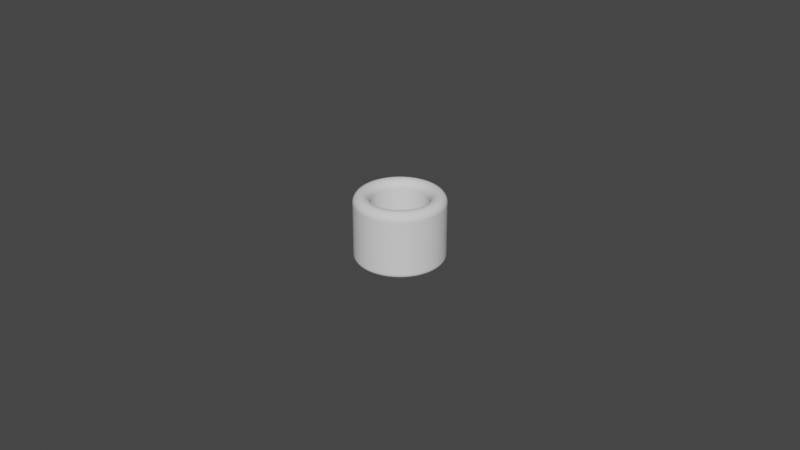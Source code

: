 # Source: Cylinder_ThumbRing_D17.5L20.0T5.0_P.blend  (saved by Blender 4.0.36; exported with 4.5.12 LTS)
import bpy
from mathutils import Matrix  # noqa: F401  (used for matrix-valued properties, if any)

bpy.ops.wm.read_factory_settings(use_empty=True)
scene = bpy.context.scene
scene.name = 'Scene'

# ---- collections
col_collection = bpy.data.collections.new('Collection'); scene.collection.children.link(col_collection)

# ---- world
world_world = bpy.data.worlds.new('World'); scene.world = world_world
world_world.use_nodes = True; world_world.node_tree.nodes.clear()
_N = world_world.node_tree.nodes; _L = world_world.node_tree.links
n0 = _N.new('ShaderNodeOutputWorld'); n0.name = 'World Output'; n0.location = (300, 300)
n1 = _N.new('ShaderNodeBackground'); n1.name = 'Background'; n1.location = (10, 300)
n1.inputs[0].default_value = (0.05088, 0.05088, 0.05088, 1.0)
_L.new(n1.outputs[0], n0.inputs[0])
n0.is_active_output = True
world_world.color = (0.05088, 0.05088, 0.05088)
world_world.use_sun_shadow = False
world_world.sun_shadow_jitter_overblur = 0.0

# ---- meshes
me_cylinder_thumbring_d17_5l20_0t5_0_p = bpy.data.meshes.new('Cylinder_ThumbRing_D17.5L20.0T5.0_P')
me_cylinder_thumbring_d17_5l20_0t5_0_p.from_pydata([(0.0, 0.00875, 0.0), (-0.0006865, 0.008723, 0.0), (-0.001369, 0.008642, 0.0), (-0.002043, 0.008508, 0.0), (-0.002704, 0.008322, 0.0), (-0.003348, 0.008084, 0.0), (-0.003972, 0.007796, 0.0), (-0.004572, 0.007461, 0.0), (-0.005143, 0.007079, 0.0), (-0.005683, 0.006654, 0.0), (-0.006187, 0.006187, 0.0), (-0.006654, 0.005683, 0.0), (-0.007079, 0.005143, 0.0), (-0.007461, 0.004572, 0.0), (-0.007796, 0.003972, 0.0), (-0.008084, 0.003348, 0.0), (-0.008322, 0.002704, 0.0), (-0.008508, 0.002043, 0.0), (-0.008642, 0.001369, 0.0), (-0.008723, 0.0006865, 0.0), (-0.00875, 0.0, 0.0), (-0.008723, -0.0006865, 0.0), (-0.008642, -0.001369, 0.0), (-0.008508, -0.002043, 0.0), (-0.008322, -0.002704, 0.0), (-0.008084, -0.003348, 0.0), (-0.007796, -0.003972, 0.0), (-0.007461, -0.004572, 0.0), (-0.007079, -0.005143, 0.0), (-0.006654, -0.005683, 0.0), (-0.006187, -0.006187, 0.0), (-0.005683, -0.006654, 0.0), (-0.005143, -0.007079, 0.0), (-0.004572, -0.007461, 0.0), (-0.003972, -0.007796, 0.0), (-0.003348, -0.008084, 0.0), (-0.002704, -0.008322, 0.0), (-0.002043, -0.008508, 0.0), (-0.001369, -0.008642, 0.0), (-0.0006865, -0.008723, 0.0), (0.0, -0.00875, 0.0), (0.0006865, -0.008723, 0.0), (0.001369, -0.008642, 0.0), (0.002043, -0.008508, 0.0), (0.002704, -0.008322, 0.0), (0.003348, -0.008084, 0.0), (0.003972, -0.007796, 0.0), (0.004572, -0.007461, 0.0), (0.005143, -0.007079, 0.0), (0.005683, -0.006654, 0.0), (0.006187, -0.006187, 0.0), (0.006654, -0.005683, 0.0), (0.007079, -0.005143, 0.0), (0.007461, -0.004572, 0.0), (0.007796, -0.003972, 0.0), (0.008084, -0.003348, 0.0), (0.008322, -0.002704, 0.0), (0.008508, -0.002043, 0.0), (0.008642, -0.001369, 0.0), (0.008723, -0.0006865, 0.0), (0.00875, 0.0, 0.0), (0.008723, 0.0006865, 0.0), (0.008642, 0.001369, 0.0), (0.008508, 0.002043, 0.0), (0.008322, 0.002704, 0.0), (0.008084, 0.003348, 0.0), (0.007796, 0.003972, 0.0), (0.007461, 0.004572, 0.0), (0.007079, 0.005143, 0.0), (0.006654, 0.005683, 0.0), (0.006187, 0.006187, 0.0), (0.005683, 0.006654, 0.0), (0.005143, 0.007079, 0.0), (0.004572, 0.007461, 0.0), (0.003972, 0.007796, 0.0), (0.003348, 0.008084, 0.0), (0.002704, 0.008322, 0.0), (0.002043, 0.008508, 0.0), (0.001369, 0.008642, 0.0), (0.0006865, 0.008723, 0.0), (0.0, 0.01375, 0.0), (-0.001079, 0.01371, 0.0), (-0.002151, 0.01358, 0.0), (-0.00321, 0.01337, 0.0), (-0.004249, 0.01308, 0.0), (-0.005262, 0.0127, 0.0), (-0.006242, 0.01225, 0.0), (-0.007184, 0.01172, 0.0), (-0.008082, 0.01112, 0.0), (-0.00893, 0.01046, 0.0), (-0.009723, 0.009723, 0.0), (-0.01046, 0.00893, 0.0), (-0.01112, 0.008082, 0.0), (-0.01172, 0.007184, 0.0), (-0.01225, 0.006242, 0.0), (-0.0127, 0.005262, 0.0), (-0.01308, 0.004249, 0.0), (-0.01337, 0.00321, 0.0), (-0.01358, 0.002151, 0.0), (-0.01371, 0.001079, 0.0), (-0.01375, 0.0, 0.0), (-0.01371, -0.001079, 0.0), (-0.01358, -0.002151, 0.0), (-0.01337, -0.00321, 0.0), (-0.01308, -0.004249, 0.0), (-0.0127, -0.005262, 0.0), (-0.01225, -0.006242, 0.0), (-0.01172, -0.007184, 0.0), (-0.01112, -0.008082, 0.0), (-0.01046, -0.00893, 0.0), (-0.009723, -0.009723, 0.0), (-0.00893, -0.01046, 0.0), (-0.008082, -0.01112, 0.0), (-0.007184, -0.01172, 0.0), (-0.006242, -0.01225, 0.0), (-0.005262, -0.0127, 0.0), (-0.004249, -0.01308, 0.0), (-0.00321, -0.01337, 0.0), (-0.002151, -0.01358, 0.0), (-0.001079, -0.01371, 0.0), (0.0, -0.01375, 0.0), (0.001079, -0.01371, 0.0), (0.002151, -0.01358, 0.0), (0.00321, -0.01337, 0.0), (0.004249, -0.01308, 0.0), (0.005262, -0.0127, 0.0), (0.006242, -0.01225, 0.0), (0.007184, -0.01172, 0.0), (0.008082, -0.01112, 0.0), (0.00893, -0.01046, 0.0), (0.009723, -0.009723, 0.0), (0.01046, -0.00893, 0.0), (0.01112, -0.008082, 0.0), (0.01172, -0.007184, 0.0), (0.01225, -0.006242, 0.0), (0.0127, -0.005262, 0.0), (0.01308, -0.004249, 0.0), (0.01337, -0.00321, 0.0), (0.01358, -0.002151, 0.0), (0.01371, -0.001079, 0.0), (0.01375, 0.0, 0.0), (0.01371, 0.001079, 0.0), (0.01358, 0.002151, 0.0), (0.01337, 0.00321, 0.0), (0.01308, 0.004249, 0.0), (0.0127, 0.005262, 0.0), (0.01225, 0.006242, 0.0), (0.01172, 0.007184, 0.0), (0.01112, 0.008082, 0.0), (0.01046, 0.00893, 0.0), (0.009723, 0.009723, 0.0), (0.00893, 0.01046, 0.0), (0.008082, 0.01112, 0.0), (0.007184, 0.01172, 0.0), (0.006242, 0.01225, 0.0), (0.005262, 0.0127, 0.0), (0.004249, 0.01308, 0.0), (0.00321, 0.01337, 0.0), (0.002151, 0.01358, 0.0), (0.001079, 0.01371, 0.0)], [], [(79, 159, 80, 0), (78, 158, 159, 79), (77, 157, 158, 78), (76, 156, 157, 77), (75, 155, 156, 76), (74, 154, 155, 75), (73, 153, 154, 74), (72, 152, 153, 73), (71, 151, 152, 72), (70, 150, 151, 71), (69, 149, 150, 70), (68, 148, 149, 69), (67, 147, 148, 68), (66, 146, 147, 67), (65, 145, 146, 66), (64, 144, 145, 65), (63, 143, 144, 64), (62, 142, 143, 63), (61, 141, 142, 62), (60, 140, 141, 61), (59, 139, 140, 60), (58, 138, 139, 59), (57, 137, 138, 58), (56, 136, 137, 57), (55, 135, 136, 56), (54, 134, 135, 55), (53, 133, 134, 54), (52, 132, 133, 53), (51, 131, 132, 52), (50, 130, 131, 51), (49, 129, 130, 50), (48, 128, 129, 49), (47, 127, 128, 48), (46, 126, 127, 47), (45, 125, 126, 46), (44, 124, 125, 45), (43, 123, 124, 44), (42, 122, 123, 43), (41, 121, 122, 42), (40, 120, 121, 41), (39, 119, 120, 40), (38, 118, 119, 39), (37, 117, 118, 38), (36, 116, 117, 37), (35, 115, 116, 36), (34, 114, 115, 35), (33, 113, 114, 34), (32, 112, 113, 33), (31, 111, 112, 32), (30, 110, 111, 31), (29, 109, 110, 30), (28, 108, 109, 29), (27, 107, 108, 28), (26, 106, 107, 27), (25, 105, 106, 26), (24, 104, 105, 25), (23, 103, 104, 24), (22, 102, 103, 23), (21, 101, 102, 22), (20, 100, 101, 21), (19, 99, 100, 20), (18, 98, 99, 19), (17, 97, 98, 18), (16, 96, 97, 17), (15, 95, 96, 16), (14, 94, 95, 15), (13, 93, 94, 14), (12, 92, 93, 13), (11, 91, 92, 12), (10, 90, 91, 11), (9, 89, 90, 10), (8, 88, 89, 9), (7, 87, 88, 8), (6, 86, 87, 7), (5, 85, 86, 6), (4, 84, 85, 5), (3, 83, 84, 4), (2, 82, 83, 3), (1, 81, 82, 2), (0, 80, 81, 1)])
_uv = me_cylinder_thumbring_d17_5l20_0t5_0_p.uv_layers.new(name='UVMap')
_uv.uv.foreach_set('vector', [0.0, 0.0, 0.0, 0.0, 0.0, 0.0, 0.0, 0.0, 0.0, 0.0, 0.0, 0.0, 0.0, 0.0, 0.0, 0.0, 0.0, 0.0, 0.0, 0.0, 0.0, 0.0, 0.0, 0.0, 0.0, 0.0, 0.0, 0.0, 0.0, 0.0, 0.0, 0.0, 0.0, 0.0, 0.0, 0.0, 0.0, 0.0, 0.0, 0.0, 0.0, 0.0, 0.0, 0.0, 0.0, 0.0, 0.0, 0.0, 0.0, 0.0, 0.0, 0.0, 0.0, 0.0, 0.0, 0.0, 0.0, 0.0, 0.0, 0.0, 0.0, 0.0, 0.0, 0.0, 0.0, 0.0, 0.0, 0.0, 0.0, 0.0, 0.0, 0.0, 0.0, 0.0, 0.0, 0.0, 0.0, 0.0, 0.0, 0.0, 0.0, 0.0, 0.0, 0.0, 0.0, 0.0, 0.0, 0.0, 0.0, 0.0, 0.0, 0.0, 0.0, 0.0, 0.0, 0.0, 0.0, 0.0, 0.0, 0.0, 0.0, 0.0, 0.0, 0.0, 0.0, 0.0, 0.0, 0.0, 0.0, 0.0, 0.0, 0.0, 0.0, 0.0, 0.0, 0.0, 0.0, 0.0, 0.0, 0.0, 0.0, 0.0, 0.0, 0.0, 0.0, 0.0, 0.0, 0.0, 0.0, 0.0, 0.0, 0.0, 0.0, 0.0, 0.0, 0.0, 0.0, 0.0, 0.0, 0.0, 0.0, 0.0, 0.0, 0.0, 0.0, 0.0, 0.0, 0.0, 0.0, 0.0, 0.0, 0.0, 0.0, 0.0, 0.0, 0.0, 0.0, 0.0, 0.0, 0.0, 0.0, 0.0, 0.0, 0.0, 0.0, 0.0, 0.0, 0.0, 0.0, 0.0, 0.0, 0.0, 0.0, 0.0, 0.0, 0.0, 0.0, 0.0, 0.0, 0.0, 0.0, 0.0, 0.0, 0.0, 0.0, 0.0, 0.0, 0.0, 0.0, 0.0, 0.0, 0.0, 0.0, 0.0, 0.0, 0.0, 0.0, 0.0, 0.0, 0.0, 0.0, 0.0, 0.0, 0.0, 0.0, 0.0, 0.0, 0.0, 0.0, 0.0, 0.0, 0.0, 0.0, 0.0, 0.0, 0.0, 0.0, 0.0, 0.0, 0.0, 0.0, 0.0, 0.0, 0.0, 0.0, 0.0, 0.0, 0.0, 0.0, 0.0, 0.0, 0.0, 0.0, 0.0, 0.0, 0.0, 0.0, 0.0, 0.0, 0.0, 0.0, 0.0, 0.0, 0.0, 0.0, 0.0, 0.0, 0.0, 0.0, 0.0, 0.0, 0.0, 0.0, 0.0, 0.0, 0.0, 0.0, 0.0, 0.0, 0.0, 0.0, 0.0, 0.0, 0.0, 0.0, 0.0, 0.0, 0.0, 0.0, 0.0, 0.0, 0.0, 0.0, 0.0, 0.0, 0.0, 0.0, 0.0, 0.0, 0.0, 0.0, 0.0, 0.0, 0.0, 0.0, 0.0, 0.0, 0.0, 0.0, 0.0, 0.0, 0.0, 0.0, 0.0, 0.0, 0.0, 0.0, 0.0, 0.0, 0.0, 0.0, 0.0, 0.0, 0.0, 0.0, 0.0, 0.0, 0.0, 0.0, 0.0, 0.0, 0.0, 0.0, 0.0, 0.0, 0.0, 0.0, 0.0, 0.0, 0.0, 0.0, 0.0, 0.0, 0.0, 0.0, 0.0, 0.0, 0.0, 0.0, 0.0, 0.0, 0.0, 0.0, 0.0, 0.0, 0.0, 0.0, 0.0, 0.0, 0.0, 0.0, 0.0, 0.0, 0.0, 0.0, 0.0, 0.0, 0.0, 0.0, 0.0, 0.0, 0.0, 0.0, 0.0, 0.0, 0.0, 0.0, 0.0, 0.0, 0.0, 0.0, 0.0, 0.0, 0.0, 0.0, 0.0, 0.0, 0.0, 0.0, 0.0, 0.0, 0.0, 0.0, 0.0, 0.0, 0.0, 0.0, 0.0, 0.0, 0.0, 0.0, 0.0, 0.0, 0.0, 0.0, 0.0, 0.0, 0.0, 0.0, 0.0, 0.0, 0.0, 0.0, 0.0, 0.0, 0.0, 0.0, 0.0, 0.0, 0.0, 0.0, 0.0, 0.0, 0.0, 0.0, 0.0, 0.0, 0.0, 0.0, 0.0, 0.0, 0.0, 0.0, 0.0, 0.0, 0.0, 0.0, 0.0, 0.0, 0.0, 0.0, 0.0, 0.0, 0.0, 0.0, 0.0, 0.0, 0.0, 0.0, 0.0, 0.0, 0.0, 0.0, 0.0, 0.0, 0.0, 0.0, 0.0, 0.0, 0.0, 0.0, 0.0, 0.0, 0.0, 0.0, 0.0, 0.0, 0.0, 0.0, 0.0, 0.0, 0.0, 0.0, 0.0, 0.0, 0.0, 0.0, 0.0, 0.0, 0.0, 0.0, 0.0, 0.0, 0.0, 0.0, 0.0, 0.0, 0.0, 0.0, 0.0, 0.0, 0.0, 0.0, 0.0, 0.0, 0.0, 0.0, 0.0, 0.0, 0.0, 0.0, 0.0, 0.0, 0.0, 0.0, 0.0, 0.0, 0.0, 0.0, 0.0, 0.0, 0.0, 0.0, 0.0, 0.0, 0.0, 0.0, 0.0, 0.0, 0.0, 0.0, 0.0, 0.0, 0.0, 0.0, 0.0, 0.0, 0.0, 0.0, 0.0, 0.0, 0.0, 0.0, 0.0, 0.0, 0.0, 0.0, 0.0, 0.0, 0.0, 0.0, 0.0, 0.0, 0.0, 0.0, 0.0, 0.0, 0.0, 0.0, 0.0, 0.0, 0.0, 0.0, 0.0, 0.0, 0.0, 0.0, 0.0, 0.0, 0.0, 0.0, 0.0, 0.0, 0.0, 0.0, 0.0, 0.0, 0.0, 0.0, 0.0, 0.0, 0.0, 0.0, 0.0, 0.0, 0.0, 0.0, 0.0, 0.0, 0.0, 0.0, 0.0, 0.0, 0.0, 0.0, 0.0, 0.0, 0.0, 0.0, 0.0, 0.0, 0.0, 0.0, 0.0, 0.0, 0.0, 0.0, 0.0, 0.0, 0.0, 0.0, 0.0, 0.0, 0.0, 0.0, 0.0, 0.0, 0.0, 0.0, 0.0, 0.0, 0.0, 0.0, 0.0, 0.0, 0.0, 0.0, 0.0, 0.0, 0.0, 0.0, 0.0, 0.0, 0.0, 0.0, 0.0, 0.0, 0.0, 0.0, 0.0, 0.0, 0.0, 0.0, 0.0, 0.0, 0.0, 0.0, 0.0, 0.0, 0.0, 0.0, 0.0, 0.0, 0.0, 0.0, 0.0, 0.0, 0.0, 0.0, 0.0, 0.0, 0.0, 0.0, 0.0, 0.0, 0.0, 0.0, 0.0, 0.0, 0.0])
me_cylinder_thumbring_d17_5l20_0t5_0_p.update()

# ---- objects
ob_cylinder_thumbring_d17_5l20_0t5_0_p = bpy.data.objects.new('Cylinder_ThumbRing_D17.5L20.0T5.0_P', me_cylinder_thumbring_d17_5l20_0t5_0_p)

# ---- transforms, parenting, visibility, modifiers, constraints
ob_cylinder_thumbring_d17_5l20_0t5_0_p.location = (0.0, 0.0, 0.02)
_m = ob_cylinder_thumbring_d17_5l20_0t5_0_p.modifiers.new('Solidify', 'SOLIDIFY')
_m.solidify_mode = 'NON_MANIFOLD'
_m.thickness = 0.021
_m.thickness_clamp = 0.038
_m.nonmanifold_thickness_mode = 'EVEN'
_m.nonmanifold_boundary_mode = 'ROUND'
_m = ob_cylinder_thumbring_d17_5l20_0t5_0_p.modifiers.new('Bevel', 'BEVEL')
_m.segments = 12
_m.angle_limit = 0.2618
_m.offset_type = 'DEPTH'

# ---- collection membership
scene.collection.objects.link(ob_cylinder_thumbring_d17_5l20_0t5_0_p)

# ---- scene / render settings (as saved in the file)
scene.frame_start = 1; scene.frame_end = 250; scene.frame_set(1)
scene.render.engine = 'BLENDER_EEVEE_NEXT'
scene.cycles.sampling_pattern = 'TABULATED_SOBOL'
scene.cycles.use_light_tree = False
scene.view_settings.view_transform = 'Filmic'
bpy.context.view_layer.update()

# ---- added for rendering (the .blend has no active camera and no usable light): camera, sun
cam_auto = bpy.data.cameras.new('AutoCamera')
cam_auto.lens = 50.0
cam_auto.sensor_width = 36.0
cam_auto.clip_end = 1000.0
ob_auto_camera = bpy.data.objects.new('AutoCamera', cam_auto)
scene.collection.objects.link(ob_auto_camera)
ob_auto_camera.location = (0.185045, -0.222054, 0.157944)
ob_auto_camera.rotation_euler = (1.09748, -7.21219e-08, 0.694738)
scene.camera = ob_auto_camera
light_auto_sun = bpy.data.lights.new('AutoSun', 'SUN')
light_auto_sun.energy = 3.0
light_auto_sun.angle = 0.0523599
ob_auto_sun = bpy.data.objects.new('AutoSun', light_auto_sun)
scene.collection.objects.link(ob_auto_sun)
ob_auto_sun.rotation_euler = (0.872665, 0.174533, 0.523599)
bpy.context.view_layer.update()
